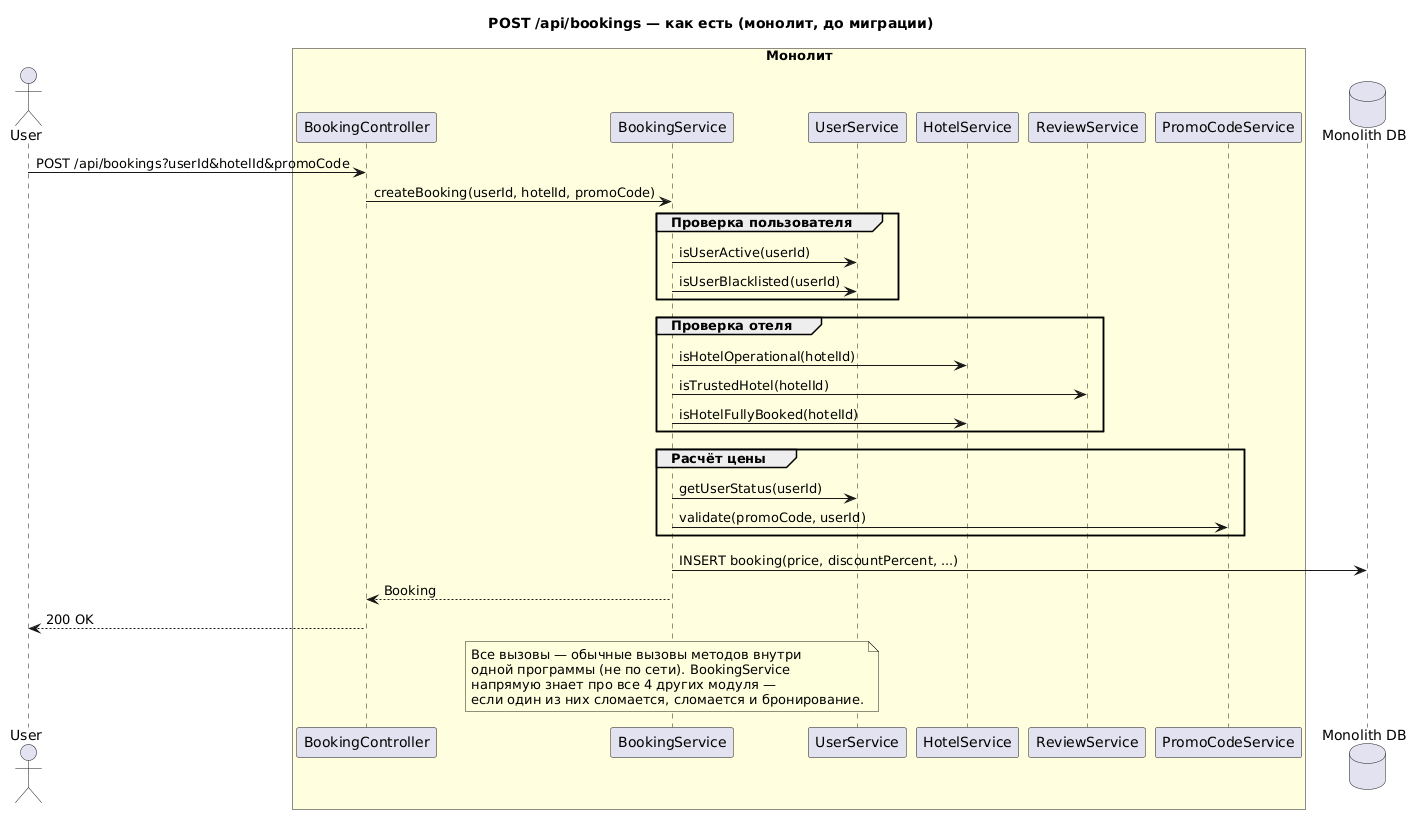

The diagram above was rendered by PlantUML. Its source (embedded in the PNG):
@startuml booking-sequence-before
title POST /api/bookings — как есть (монолит, до миграции)

actor User

box "Монолит" #LightYellow
  participant BookingController
  participant BookingService
  participant UserService
  participant HotelService
  participant ReviewService
  participant PromoCodeService
end box

database "Monolith DB" as DB

User -> BookingController: POST /api/bookings?userId&hotelId&promoCode
BookingController -> BookingService: createBooking(userId, hotelId, promoCode)

group Проверка пользователя
  BookingService -> UserService: isUserActive(userId)
  BookingService -> UserService: isUserBlacklisted(userId)
end

group Проверка отеля
  BookingService -> HotelService: isHotelOperational(hotelId)
  BookingService -> ReviewService: isTrustedHotel(hotelId)
  BookingService -> HotelService: isHotelFullyBooked(hotelId)
end

group Расчёт цены
  BookingService -> UserService: getUserStatus(userId)
  BookingService -> PromoCodeService: validate(promoCode, userId)
end

BookingService -> DB: INSERT booking(price, discountPercent, ...)
BookingService --> BookingController: Booking
BookingController --> User: 200 OK

note over BookingService
  Все вызовы — обычные вызовы методов внутри
  одной программы (не по сети). BookingService
  напрямую знает про все 4 других модуля —
  если один из них сломается, сломается и бронирование.
end note

@enduml